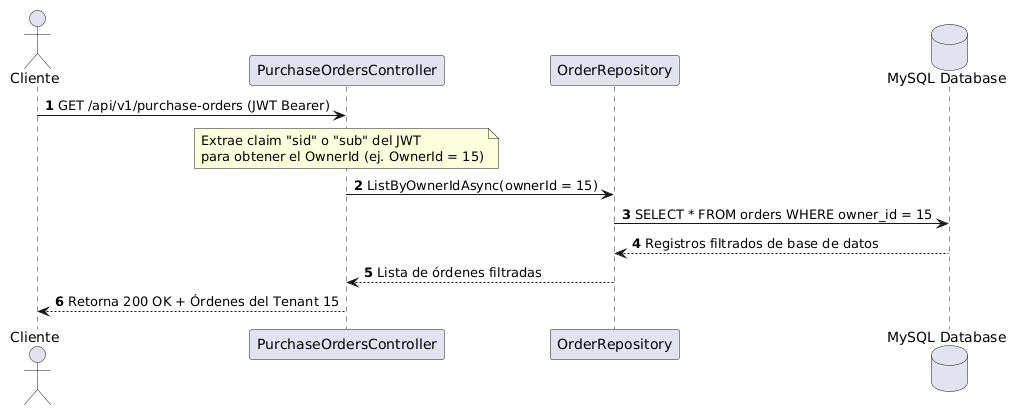

The diagram above was rendered by PlantUML. Its source (embedded in the PNG):
@startuml
autonumber
actor Cliente
participant Controller as "PurchaseOrdersController"
participant Repo as "OrderRepository"
database DB as "MySQL Database"

Cliente -> Controller : GET /api/v1/purchase-orders (JWT Bearer)
Note over Controller : Extrae claim "sid" o "sub" del JWT\npara obtener el OwnerId (ej. OwnerId = 15)
Controller -> Repo : ListByOwnerIdAsync(ownerId = 15)
Repo -> DB : SELECT * FROM orders WHERE owner_id = 15
DB --> Repo : Registros filtrados de base de datos
Repo --> Controller : Lista de órdenes filtradas
Controller --> Cliente : Retorna 200 OK + Órdenes del Tenant 15
@enduml